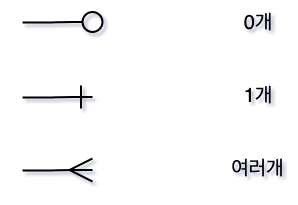

The diagram above was exported from draw.io. Its source (the exported page's mxGraphModel, read from the mxfile embedded in the PNG):
<mxGraphModel dx="704" dy="616" grid="0" gridSize="10" guides="1" tooltips="1" connect="1" arrows="1" fold="1" page="1" pageScale="1" pageWidth="200" pageHeight="300" background="none" math="0" shadow="1">
  <root>
    <mxCell id="0" />
    <mxCell id="1" parent="0" />
    <mxCell id="rrxdg7ag-kbaQHxDxbNp-4" value="" style="edgeStyle=entityRelationEdgeStyle;fontSize=12;html=1;endArrow=oval;endFill=0;entryX=0;entryY=0.5;entryDx=0;entryDy=0;strokeWidth=2;endSize=20;" edge="1" parent="1">
      <mxGeometry width="100" height="100" relative="1" as="geometry">
        <mxPoint x="65" y="72" as="sourcePoint" />
        <mxPoint x="135" y="71.5" as="targetPoint" />
      </mxGeometry>
    </mxCell>
    <mxCell id="rrxdg7ag-kbaQHxDxbNp-9" value="0개" style="text;html=1;strokeColor=none;fillColor=none;align=center;verticalAlign=middle;whiteSpace=wrap;rounded=0;fontSize=20;" vertex="1" parent="1">
      <mxGeometry x="280" y="62" width="40" height="20" as="geometry" />
    </mxCell>
    <mxCell id="rrxdg7ag-kbaQHxDxbNp-10" value="" style="edgeStyle=entityRelationEdgeStyle;fontSize=12;html=1;endArrow=ERone;endFill=0;entryX=0;entryY=0.5;entryDx=0;entryDy=0;strokeWidth=2;endSize=20;" edge="1" parent="1">
      <mxGeometry width="100" height="100" relative="1" as="geometry">
        <mxPoint x="65" y="147" as="sourcePoint" />
        <mxPoint x="135" y="146.5" as="targetPoint" />
      </mxGeometry>
    </mxCell>
    <mxCell id="rrxdg7ag-kbaQHxDxbNp-11" value="" style="edgeStyle=entityRelationEdgeStyle;fontSize=12;html=1;endArrow=ERmany;endFill=0;entryX=0;entryY=0.5;entryDx=0;entryDy=0;strokeWidth=2;endSize=20;" edge="1" parent="1">
      <mxGeometry width="100" height="100" relative="1" as="geometry">
        <mxPoint x="65" y="220" as="sourcePoint" />
        <mxPoint x="135" y="219.5" as="targetPoint" />
      </mxGeometry>
    </mxCell>
    <mxCell id="rrxdg7ag-kbaQHxDxbNp-12" value="1개" style="text;html=1;strokeColor=none;fillColor=none;align=center;verticalAlign=middle;whiteSpace=wrap;rounded=0;fontSize=20;" vertex="1" parent="1">
      <mxGeometry x="280" y="135" width="40" height="20" as="geometry" />
    </mxCell>
    <mxCell id="rrxdg7ag-kbaQHxDxbNp-13" value="여러개" style="text;html=1;strokeColor=none;fillColor=none;align=center;verticalAlign=middle;whiteSpace=wrap;rounded=0;fontSize=20;" vertex="1" parent="1">
      <mxGeometry x="270" y="208" width="59" height="20" as="geometry" />
    </mxCell>
  </root>
</mxGraphModel>